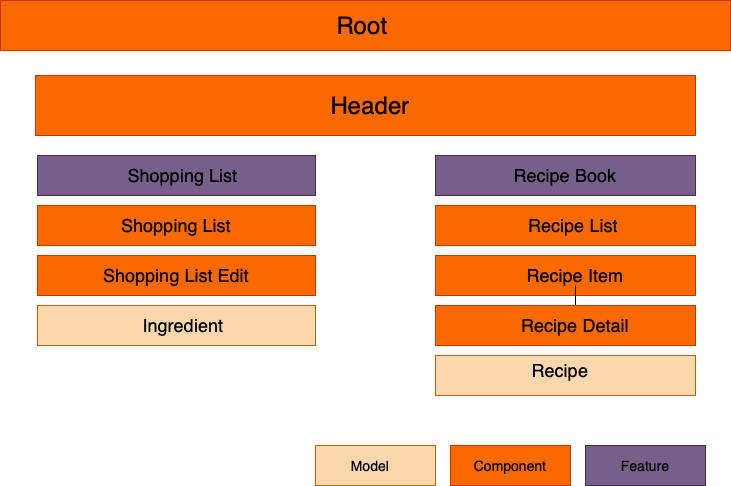

The diagram above was exported from draw.io. Its source (the exported page's mxGraphModel, read from the mxfile embedded in the PNG):
<mxGraphModel dx="786" dy="499" grid="1" gridSize="10" guides="1" tooltips="1" connect="1" arrows="1" fold="1" page="1" pageScale="1" pageWidth="827" pageHeight="1169" math="0" shadow="0">
  <root>
    <mxCell id="0" />
    <mxCell id="1" parent="0" />
    <mxCell id="IobOIrTdingw4b4cFWZd-1" value="" style="rounded=0;whiteSpace=wrap;html=1;fillColor=#fa6800;strokeColor=#C73500;fontColor=#000000;" vertex="1" parent="1">
      <mxGeometry x="85" y="45" width="730" height="50" as="geometry" />
    </mxCell>
    <mxCell id="IobOIrTdingw4b4cFWZd-2" value="&lt;font style=&quot;font-size: 24px&quot;&gt;Root&lt;/font&gt;" style="text;html=1;strokeColor=none;fillColor=none;align=center;verticalAlign=middle;whiteSpace=wrap;rounded=0;" vertex="1" parent="1">
      <mxGeometry x="282" y="60" width="330" height="20" as="geometry" />
    </mxCell>
    <mxCell id="IobOIrTdingw4b4cFWZd-3" value="" style="rounded=0;whiteSpace=wrap;html=1;fillColor=#fa6800;strokeColor=#C73500;fontColor=#000000;" vertex="1" parent="1">
      <mxGeometry x="120" y="120" width="660" height="60" as="geometry" />
    </mxCell>
    <mxCell id="IobOIrTdingw4b4cFWZd-4" value="&lt;font style=&quot;font-size: 24px&quot;&gt;Header&lt;/font&gt;" style="text;html=1;strokeColor=none;fillColor=none;align=center;verticalAlign=middle;whiteSpace=wrap;rounded=0;" vertex="1" parent="1">
      <mxGeometry x="240" y="140" width="430" height="20" as="geometry" />
    </mxCell>
    <mxCell id="IobOIrTdingw4b4cFWZd-5" value="" style="rounded=0;whiteSpace=wrap;html=1;fillColor=#76608a;strokeColor=#432D57;fontColor=#ffffff;" vertex="1" parent="1">
      <mxGeometry x="122" y="200" width="278" height="40" as="geometry" />
    </mxCell>
    <mxCell id="IobOIrTdingw4b4cFWZd-6" value="" style="rounded=0;whiteSpace=wrap;html=1;fillColor=#76608a;strokeColor=#432D57;fontColor=#ffffff;" vertex="1" parent="1">
      <mxGeometry x="520" y="200" width="260" height="40" as="geometry" />
    </mxCell>
    <mxCell id="IobOIrTdingw4b4cFWZd-7" value="&lt;font style=&quot;font-size: 18px&quot;&gt;Shopping List&amp;nbsp;&lt;/font&gt;" style="text;html=1;strokeColor=none;fillColor=none;align=center;verticalAlign=middle;whiteSpace=wrap;rounded=0;" vertex="1" parent="1">
      <mxGeometry x="180" y="210" width="180" height="20" as="geometry" />
    </mxCell>
    <mxCell id="IobOIrTdingw4b4cFWZd-8" value="&lt;font style=&quot;font-size: 18px&quot;&gt;Recipe Book&lt;/font&gt;" style="text;html=1;strokeColor=none;fillColor=none;align=center;verticalAlign=middle;whiteSpace=wrap;rounded=0;" vertex="1" parent="1">
      <mxGeometry x="540" y="210" width="220" height="20" as="geometry" />
    </mxCell>
    <mxCell id="IobOIrTdingw4b4cFWZd-9" value="" style="rounded=0;whiteSpace=wrap;html=1;fillColor=#fa6800;strokeColor=#C73500;fontColor=#000000;" vertex="1" parent="1">
      <mxGeometry x="122" y="250" width="278" height="40" as="geometry" />
    </mxCell>
    <mxCell id="IobOIrTdingw4b4cFWZd-10" value="&lt;font style=&quot;font-size: 18px&quot;&gt;Shopping List&lt;/font&gt;" style="text;html=1;strokeColor=none;fillColor=none;align=center;verticalAlign=middle;whiteSpace=wrap;rounded=0;" vertex="1" parent="1">
      <mxGeometry x="186" y="260" width="150" height="20" as="geometry" />
    </mxCell>
    <mxCell id="IobOIrTdingw4b4cFWZd-11" value="" style="rounded=0;whiteSpace=wrap;html=1;fillColor=#fa6800;strokeColor=#C73500;fontColor=#000000;" vertex="1" parent="1">
      <mxGeometry x="122" y="300" width="278" height="40" as="geometry" />
    </mxCell>
    <mxCell id="IobOIrTdingw4b4cFWZd-12" value="&lt;font style=&quot;font-size: 18px&quot;&gt;Shopping List Edit&lt;/font&gt;" style="text;html=1;strokeColor=none;fillColor=none;align=center;verticalAlign=middle;whiteSpace=wrap;rounded=0;" vertex="1" parent="1">
      <mxGeometry x="171" y="310" width="180" height="20" as="geometry" />
    </mxCell>
    <mxCell id="IobOIrTdingw4b4cFWZd-13" value="" style="rounded=0;whiteSpace=wrap;html=1;fillColor=#fa6800;strokeColor=#C73500;fontColor=#000000;" vertex="1" parent="1">
      <mxGeometry x="520" y="250" width="260" height="40" as="geometry" />
    </mxCell>
    <mxCell id="IobOIrTdingw4b4cFWZd-14" value="&lt;font style=&quot;font-size: 18px&quot;&gt;Recipe List&lt;/font&gt;" style="text;html=1;strokeColor=none;fillColor=none;align=center;verticalAlign=middle;whiteSpace=wrap;rounded=0;" vertex="1" parent="1">
      <mxGeometry x="600" y="260" width="116" height="20" as="geometry" />
    </mxCell>
    <mxCell id="IobOIrTdingw4b4cFWZd-15" value="" style="rounded=0;whiteSpace=wrap;html=1;fillColor=#fa6800;strokeColor=#C73500;fontColor=#000000;" vertex="1" parent="1">
      <mxGeometry x="520" y="300" width="260" height="40" as="geometry" />
    </mxCell>
    <mxCell id="IobOIrTdingw4b4cFWZd-19" value="" style="edgeStyle=orthogonalEdgeStyle;rounded=0;orthogonalLoop=1;jettySize=auto;html=1;" edge="1" parent="1" source="IobOIrTdingw4b4cFWZd-16" target="IobOIrTdingw4b4cFWZd-18">
      <mxGeometry relative="1" as="geometry" />
    </mxCell>
    <mxCell id="IobOIrTdingw4b4cFWZd-16" value="&lt;font style=&quot;font-size: 18px&quot;&gt;Recipe Item&lt;/font&gt;" style="text;html=1;strokeColor=none;fillColor=none;align=center;verticalAlign=middle;whiteSpace=wrap;rounded=0;" vertex="1" parent="1">
      <mxGeometry x="580" y="310" width="160" height="20" as="geometry" />
    </mxCell>
    <mxCell id="IobOIrTdingw4b4cFWZd-17" value="" style="rounded=0;whiteSpace=wrap;html=1;fillColor=#fa6800;strokeColor=#C73500;fontColor=#000000;" vertex="1" parent="1">
      <mxGeometry x="520" y="350" width="260" height="40" as="geometry" />
    </mxCell>
    <mxCell id="IobOIrTdingw4b4cFWZd-18" value="&lt;font style=&quot;font-size: 18px&quot;&gt;Recipe Detail&lt;/font&gt;" style="text;html=1;strokeColor=none;fillColor=none;align=center;verticalAlign=middle;whiteSpace=wrap;rounded=0;" vertex="1" parent="1">
      <mxGeometry x="570" y="360" width="180" height="20" as="geometry" />
    </mxCell>
    <mxCell id="IobOIrTdingw4b4cFWZd-21" value="" style="rounded=0;whiteSpace=wrap;html=1;fillColor=#fa6800;strokeColor=#C73500;fontColor=#000000;" vertex="1" parent="1">
      <mxGeometry x="535" y="490" width="120" height="40" as="geometry" />
    </mxCell>
    <mxCell id="IobOIrTdingw4b4cFWZd-22" value="&lt;font style=&quot;font-size: 14px&quot;&gt;Component&lt;/font&gt;" style="text;html=1;strokeColor=none;fillColor=none;align=center;verticalAlign=middle;whiteSpace=wrap;rounded=0;" vertex="1" parent="1">
      <mxGeometry x="550" y="500" width="90" height="20" as="geometry" />
    </mxCell>
    <mxCell id="IobOIrTdingw4b4cFWZd-23" value="" style="rounded=0;whiteSpace=wrap;html=1;fillColor=#76608a;strokeColor=#432D57;fontColor=#ffffff;" vertex="1" parent="1">
      <mxGeometry x="670" y="490" width="120" height="40" as="geometry" />
    </mxCell>
    <mxCell id="IobOIrTdingw4b4cFWZd-25" value="&lt;font style=&quot;font-size: 14px&quot;&gt;Feature&lt;/font&gt;" style="text;html=1;strokeColor=none;fillColor=none;align=center;verticalAlign=middle;whiteSpace=wrap;rounded=0;" vertex="1" parent="1">
      <mxGeometry x="680" y="500" width="100" height="20" as="geometry" />
    </mxCell>
    <mxCell id="IobOIrTdingw4b4cFWZd-26" value="" style="rounded=0;whiteSpace=wrap;html=1;fillColor=#fad7ac;strokeColor=#b46504;" vertex="1" parent="1">
      <mxGeometry x="122" y="350" width="278" height="40" as="geometry" />
    </mxCell>
    <mxCell id="IobOIrTdingw4b4cFWZd-27" value="&lt;font style=&quot;font-size: 18px&quot;&gt;Ingredient&lt;/font&gt;" style="text;html=1;strokeColor=none;fillColor=none;align=center;verticalAlign=middle;whiteSpace=wrap;rounded=0;" vertex="1" parent="1">
      <mxGeometry x="186" y="360" width="164" height="20" as="geometry" />
    </mxCell>
    <mxCell id="IobOIrTdingw4b4cFWZd-28" value="" style="rounded=0;whiteSpace=wrap;html=1;fillColor=#fad7ac;strokeColor=#b46504;" vertex="1" parent="1">
      <mxGeometry x="520" y="400" width="260" height="40" as="geometry" />
    </mxCell>
    <mxCell id="IobOIrTdingw4b4cFWZd-30" value="&lt;font style=&quot;font-size: 18px&quot;&gt;Recipe&lt;/font&gt;" style="text;html=1;strokeColor=none;fillColor=none;align=center;verticalAlign=middle;whiteSpace=wrap;rounded=0;" vertex="1" parent="1">
      <mxGeometry x="550" y="405" width="190" height="20" as="geometry" />
    </mxCell>
    <mxCell id="IobOIrTdingw4b4cFWZd-32" value="" style="rounded=0;whiteSpace=wrap;html=1;fillColor=#fad7ac;strokeColor=#b46504;" vertex="1" parent="1">
      <mxGeometry x="400" y="490" width="120" height="40" as="geometry" />
    </mxCell>
    <mxCell id="IobOIrTdingw4b4cFWZd-33" value="&lt;font style=&quot;font-size: 14px&quot;&gt;Model&lt;/font&gt;" style="text;html=1;strokeColor=none;fillColor=none;align=center;verticalAlign=middle;whiteSpace=wrap;rounded=0;" vertex="1" parent="1">
      <mxGeometry x="420" y="500" width="70" height="20" as="geometry" />
    </mxCell>
  </root>
</mxGraphModel>